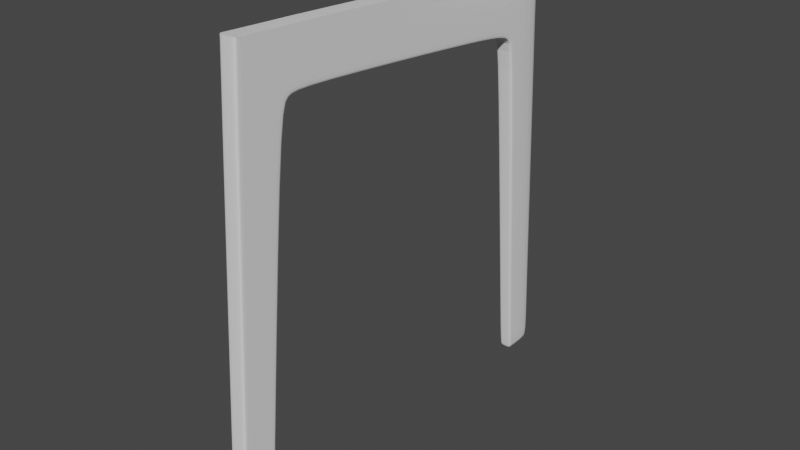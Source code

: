 # Source: Chair.blend  (saved by Blender 2.91.10; exported with 4.5.12 LTS)
import bpy
from mathutils import Matrix  # noqa: F401  (used for matrix-valued properties, if any)

bpy.ops.wm.read_factory_settings(use_empty=True)
scene = bpy.context.scene
scene.name = 'Scene'

# ---- collections
col_collection = bpy.data.collections.new('Collection'); scene.collection.children.link(col_collection)

# ---- world
world_world = bpy.data.worlds.new('World'); scene.world = world_world
world_world.use_nodes = True; world_world.node_tree.nodes.clear()
_N = world_world.node_tree.nodes; _L = world_world.node_tree.links
n0 = _N.new('ShaderNodeOutputWorld'); n0.name = 'World Output'; n0.location = (300, 300)
n1 = _N.new('ShaderNodeBackground'); n1.name = 'Background'; n1.location = (10, 300)
n1.inputs[0].default_value = (0.05088, 0.05088, 0.05088, 1.0)
_L.new(n1.outputs[0], n0.inputs[0])
n0.is_active_output = True
world_world.color = (0.05088, 0.05088, 0.05088)
world_world.use_sun_shadow = False
world_world.sun_shadow_jitter_overblur = 0.0

# ---- meshes
me_cube_001 = bpy.data.meshes.new('Cube.001')
me_cube_001.from_pydata([(0.07201, -0.7731, -2.511), (0.07201, -0.5557, 1.241), (0.07201, -0.4929, -2.511), (0.07201, -0.1413, 0.7604), (0.07201, -0.5786, 0.8446), (0.07201, 1.714, 1.115), (0.07201, 1.765, 0.6277), (0.07201, -0.01997, 0.7861), (0.07201, 0.01062, 1.212), (0.07201, -0.2175, 0.6568), (0.07201, -0.5882, 0.6789), (0.07201, -0.5079, -2.511), (0.07201, -0.1262, 1.218), (0.07201, -0.163, 0.785), (0.07201, -0.2373, 0.658), (0.07201, 1.768, 0.6498), (0.07201, -0.01819, 0.8056), (0.07201, -0.5281, 1.239), (0.07201, -0.5519, 0.8408), (0.07201, -0.5657, 0.6775), (0.07201, -0.756, -2.511), (-3.576e-07, -0.4929, -2.511), (-3.576e-07, -0.7731, -2.511), (-3.576e-07, -0.5557, 1.241), (-3.576e-07, -0.5786, 0.8446), (-3.576e-07, -0.1413, 0.7604), (0.0, 1.713, 1.114), (0.0, 1.765, 0.6277), (-3.576e-07, 0.01814, 1.205), (-3.576e-07, -0.01997, 0.7861), (-3.576e-07, -0.2175, 0.6568), (-3.576e-07, -0.5882, 0.6789), (-3.576e-07, -0.1262, 1.218), (-3.576e-07, -0.5079, -2.511), (-3.576e-07, -0.5281, 1.239), (-3.576e-07, -0.756, -2.511), (0.07201, -0.4911, -2.491), (0.07201, -0.7719, -2.491), (0.07201, -0.5061, -2.491), (0.07201, -0.7548, -2.491), (0.0, -0.7719, -2.491), (0.0, -0.4911, -2.491), (0.07201, 0.006711, 1.157), (0.07201, 1.819, 1.041), (0.07201, -0.5588, 1.187), (0.07201, -0.1312, 1.159), (0.07201, -0.5313, 1.185), (0.0, 1.818, 1.04), (0.0, -0.5588, 1.187), (0.07115, 2.215, 0.5709), (0.07115, 2.218, 0.5929), (0.0, 2.215, 0.5709), (0.071, 2.353, 0.4311), (0.07115, 2.232, 1.04), (0.0, 2.232, 1.04), (0.071, 2.307, 0.5243), (0.071, 2.32, 0.5425), (1.43e-16, 2.307, 0.5243), (0.071, 2.315, 1.12), (0.0, 2.315, 1.12), (0.071, 2.372, 0.4411), (2.853e-16, 2.353, 0.4311), (0.05402, 2.578, -2.518), (0.06992, 2.714, 0.6407), (0.0, 2.714, 0.6408), (0.06992, 2.71, 1.218), (0.0, 2.71, 1.218), (0.06992, 2.726, 0.4454), (0.0, 2.726, 0.4455), (0.0543, 2.564, -2.448), (0.0543, 2.576, -2.442), (0.0, 2.564, -2.448), (0.05363, 2.89, -2.44), (0.0, 2.831, -2.44), (0.05402, 2.591, -2.518), (0.0, 2.578, -2.518), (0.0, 2.591, -2.518), (0.05334, 2.905, -2.519), (0.0, 2.845, -2.519)], [(32, 12), (34, 17), (8, 28), (32, 34), (32, 28), (28, 26), (34, 23)], [(16, 7, 6, 15), (46, 17, 1, 44), (35, 20, 0, 22), (19, 18, 4, 10), (30, 25, 3, 9), (47, 26, 5, 43), (13, 3, 7, 16), (41, 30, 9, 36), (39, 19, 10, 37), (36, 9, 14, 38), (9, 3, 13, 14), (21, 2, 11, 33), (45, 13, 16, 42), (6, 27, 51, 49), (42, 16, 15, 43), (38, 14, 19, 39), (14, 13, 18, 19), (33, 11, 20, 35), (45, 12, 17, 46), (37, 10, 31, 40), (3, 25, 29, 7), (7, 29, 27, 6), (10, 4, 24, 31), (44, 1, 23, 48), (0, 37, 40, 22), (11, 38, 39, 20), (2, 36, 38, 11), (20, 39, 37, 0), (21, 41, 36, 2), (4, 44, 48, 24), (13, 45, 46, 18), (8, 42, 43, 5), (12, 45, 42, 8), (47, 43, 53, 54), (18, 46, 44, 4), (54, 53, 58, 59), (49, 51, 57, 55), (43, 15, 50, 53), (15, 6, 49, 50), (56, 55, 52, 60), (56, 60, 67, 63), (53, 50, 56, 58), (50, 49, 55, 56), (60, 52, 69, 70), (59, 58, 65, 66), (55, 57, 61, 52), (64, 66, 65, 63), (64, 63, 67, 68), (58, 56, 63, 65), (68, 67, 72, 73), (72, 70, 74, 77), (70, 69, 62, 74), (67, 60, 70, 72), (52, 61, 71, 69), (75, 76, 74, 62), (74, 76, 78, 77), (69, 71, 75, 62), (73, 72, 77, 78)])
_uv = me_cube_001.uv_layers.new(name='UVMap')
_uv.uv.foreach_set('vector', [0.5986, 0.5, 0.5973, 0.5, 0.5973, 0.5, 0.5986, 0.5, 0.6214, 0.7348, 0.625, 0.7348, 0.625, 0.75, 0.6214, 0.75, 0.25, 0.7348, 0.375, 0.7348, 0.375, 0.75, 0.25, 0.75, 0.5876, 0.7348, 0.5986, 0.7348, 0.5986, 0.75, 0.5876, 0.75, 0.5876, 0.375, 0.5973, 0.375, 0.5973, 0.5, 0.5876, 0.5, 0.6214, 0.375, 0.625, 0.375, 0.625, 0.5, 0.6214, 0.5, 0.5986, 0.5134, 0.5973, 0.5, 0.5973, 0.5, 0.5986, 0.5, 0.3764, 0.375, 0.5876, 0.375, 0.5876, 0.5, 0.3764, 0.5, 0.3764, 0.7348, 0.5876, 0.7348, 0.5876, 0.75, 0.3764, 0.75, 0.3764, 0.5, 0.5876, 0.5, 0.5876, 0.5134, 0.3764, 0.5134, 0.5876, 0.5, 0.5973, 0.5, 0.5986, 0.5134, 0.5876, 0.5134, 0.25, 0.5, 0.375, 0.5, 0.375, 0.5134, 0.25, 0.5134, 0.6214, 0.5134, 0.5986, 0.5134, 0.5986, 0.5, 0.6214, 0.5, 0.5973, 0.5, 0.5973, 0.375, 0.5973, 0.375, 0.5973, 0.5, 0.6214, 0.5, 0.5986, 0.5, 0.5986, 0.5, 0.6214, 0.5, 0.3764, 0.5134, 0.5876, 0.5134, 0.5876, 0.7348, 0.3764, 0.7348, 0.5876, 0.5134, 0.5986, 0.5134, 0.5986, 0.7348, 0.5876, 0.7348, 0.25, 0.5134, 0.375, 0.5134, 0.375, 0.7348, 0.25, 0.7348, 0.6214, 0.5134, 0.625, 0.5134, 0.625, 0.7348, 0.6214, 0.7348, 0.3764, 0.75, 0.5876, 0.75, 0.5876, 0.875, 0.3764, 0.875, 0.5973, 0.5, 0.5973, 0.375, 0.5973, 0.375, 0.5973, 0.5, 0.5973, 0.5, 0.5973, 0.375, 0.5973, 0.375, 0.5973, 0.5, 0.5876, 0.75, 0.5986, 0.75, 0.5986, 0.875, 0.5876, 0.875, 0.6214, 0.75, 0.625, 0.75, 0.625, 0.875, 0.6214, 0.875, 0.375, 0.75, 0.3764, 0.75, 0.3764, 0.875, 0.375, 0.875, 0.375, 0.5134, 0.3764, 0.5134, 0.3764, 0.7348, 0.375, 0.7348, 0.375, 0.5, 0.3764, 0.5, 0.3764, 0.5134, 0.375, 0.5134, 0.375, 0.7348, 0.3764, 0.7348, 0.3764, 0.75, 0.375, 0.75, 0.375, 0.375, 0.3764, 0.375, 0.3764, 0.5, 0.375, 0.5, 0.5986, 0.75, 0.6214, 0.75, 0.6214, 0.875, 0.5986, 0.875, 0.5986, 0.5134, 0.6214, 0.5134, 0.6214, 0.7348, 0.5986, 0.7348, 0.625, 0.5, 0.6214, 0.5, 0.6214, 0.5, 0.625, 0.5, 0.625, 0.5134, 0.6214, 0.5134, 0.6214, 0.5, 0.625, 0.5, 0.6214, 0.375, 0.6214, 0.5, 0.6214, 0.5, 0.6214, 0.375, 0.5986, 0.7348, 0.6214, 0.7348, 0.6214, 0.75, 0.5986, 0.75, 0.6214, 0.375, 0.6214, 0.5, 0.6214, 0.5, 0.6214, 0.375, 0.5973, 0.5, 0.5973, 0.375, 0.5973, 0.375, 0.5973, 0.5, 0.6214, 0.5, 0.5986, 0.5, 0.5986, 0.5, 0.6214, 0.5, 0.5986, 0.5, 0.5973, 0.5, 0.5973, 0.5, 0.5986, 0.5, 0.5986, 0.5, 0.5973, 0.5, 0.5973, 0.5, 0.5986, 0.5, 0.5986, 0.5, 0.5986, 0.5, 0.5986, 0.5, 0.5986, 0.5, 0.6214, 0.5, 0.5986, 0.5, 0.5986, 0.5, 0.6214, 0.5, 0.5986, 0.5, 0.5973, 0.5, 0.5973, 0.5, 0.5986, 0.5, 0.5986, 0.5, 0.5973, 0.5, 0.5973, 0.5, 0.5986, 0.5, 0.6214, 0.375, 0.6214, 0.5, 0.6214, 0.5, 0.6214, 0.375, 0.5973, 0.5, 0.5973, 0.375, 0.5973, 0.375, 0.5973, 0.5, 0.5986, 0.375, 0.6214, 0.375, 0.6214, 0.5, 0.5986, 0.5, 0.5986, 0.375, 0.5986, 0.5, 0.5986, 0.5, 0.5986, 0.375, 0.6214, 0.5, 0.5986, 0.5, 0.5986, 0.5, 0.6214, 0.5, 0.5986, 0.375, 0.5986, 0.5, 0.5986, 0.5, 0.5986, 0.375, 0.5986, 0.5, 0.5986, 0.5, 0.5986, 0.5, 0.5986, 0.5, 0.5986, 0.5, 0.5973, 0.5, 0.5973, 0.5, 0.5986, 0.5, 0.5986, 0.5, 0.5986, 0.5, 0.5986, 0.5, 0.5986, 0.5, 0.5973, 0.5, 0.5973, 0.375, 0.5973, 0.375, 0.5973, 0.5, 0.5973, 0.375, 0.5986, 0.375, 0.5986, 0.5, 0.5973, 0.5, 0.5986, 0.5, 0.5986, 0.375, 0.5986, 0.375, 0.5986, 0.5, 0.5973, 0.5, 0.5973, 0.375, 0.5973, 0.375, 0.5973, 0.5, 0.5986, 0.375, 0.5986, 0.5, 0.5986, 0.5, 0.5986, 0.375])
me_cube_001.use_remesh_fix_poles = True
me_cube_001.use_remesh_preserve_attributes = False
me_cube_001.use_mirror_vertex_groups = False
me_cube_001.update()

# ---- objects
ob_empty = bpy.data.objects.new('Empty', None)
ob_empty_001 = bpy.data.objects.new('Empty.001', None)
ob_empty_002 = bpy.data.objects.new('Empty.002', None)
ob_cube = bpy.data.objects.new('Cube', me_cube_001)

# ---- transforms, parenting, visibility, modifiers, constraints
ob_empty.location = (0.0, 0.0, 0.0)
ob_empty.empty_display_type = 'IMAGE'
ob_empty.empty_display_size = 5.0
ob_empty.use_empty_image_alpha = True
ob_empty.color = (1.0, 1.0, 1.0, 0.5)
ob_empty.lineart.crease_threshold = 0.0
ob_empty_001.location = (-2.529, 1.399, 2.037)
ob_empty_001.rotation_euler = (1.571, -0.0, 1.571)
ob_empty_001.empty_display_type = 'IMAGE'
ob_empty_001.empty_display_size = 5.0
ob_empty_001.use_empty_image_alpha = True
ob_empty_001.color = (1.0, 1.0, 1.0, 0.5)
ob_empty_001.lineart.crease_threshold = 0.0
ob_empty_002.location = (0.0, 2.486, 2.022)
ob_empty_002.rotation_euler = (1.571, -0.0, -0.0)
ob_empty_002.empty_display_type = 'IMAGE'
ob_empty_002.empty_display_size = 5.0
ob_empty_002.use_empty_image_alpha = True
ob_empty_002.color = (1.0, 1.0, 1.0, 0.5)
ob_empty_002.lineart.crease_threshold = 0.0
ob_cube.location = (1.269, 0.7244, 1.57)
ob_cube.scale = (0.6236, 0.6236, 0.6236)
ob_cube.lineart.crease_threshold = 0.0
_m = ob_cube.modifiers.new('Subdivision', 'SUBSURF')
_m.uv_smooth = 'PRESERVE_CORNERS'
_m.levels = 3
_m = ob_cube.modifiers.new('Mirror', 'MIRROR')
_m.use_clip = True

# ---- collection membership
col_collection.objects.link(ob_empty)
col_collection.objects.link(ob_empty_001)
col_collection.objects.link(ob_empty_002)
col_collection.objects.link(ob_cube)

# ---- scene / render settings (as saved in the file)
scene.frame_start = 1; scene.frame_end = 250; scene.frame_set(31)
scene.render.engine = 'BLENDER_EEVEE_NEXT'
scene.cycles.use_denoising = False
scene.cycles.samples = 128
scene.cycles.sampling_pattern = 'TABULATED_SOBOL'
scene.cycles.use_adaptive_sampling = False
scene.cycles.use_light_tree = False
scene.view_settings.view_transform = 'Filmic'
bpy.context.view_layer.update()

# ---- added for rendering (the .blend has no active camera and no usable light): camera, sun
cam_auto = bpy.data.cameras.new('AutoCamera')
cam_auto.lens = 50.0
cam_auto.sensor_width = 36.0
cam_auto.clip_end = 1000.0
ob_auto_camera = bpy.data.objects.new('AutoCamera', cam_auto)
scene.collection.objects.link(ob_auto_camera)
ob_auto_camera.location = (4.28199, -2.24242, 3.58204)
ob_auto_camera.rotation_euler = (1.09748, -7.21219e-08, 0.694738)
scene.camera = ob_auto_camera
light_auto_sun = bpy.data.lights.new('AutoSun', 'SUN')
light_auto_sun.energy = 3.0
light_auto_sun.angle = 0.0523599
ob_auto_sun = bpy.data.objects.new('AutoSun', light_auto_sun)
scene.collection.objects.link(ob_auto_sun)
ob_auto_sun.rotation_euler = (0.872665, 0.174533, 0.523599)
bpy.context.view_layer.update()
